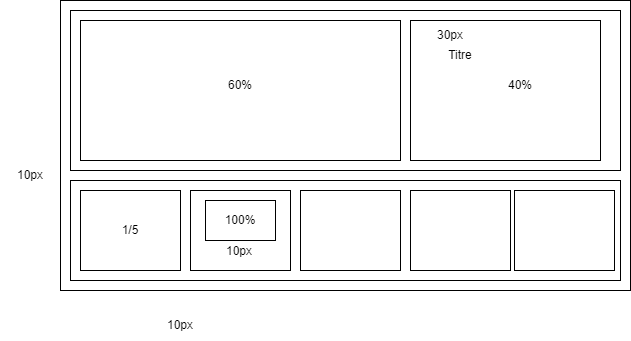

The diagram above was exported from draw.io. Its source (the exported page's mxGraphModel, read from the mxfile embedded in the PNG):
<mxGraphModel dx="1375" dy="786" grid="1" gridSize="10" guides="1" tooltips="1" connect="1" arrows="1" fold="1" page="1" pageScale="1" pageWidth="827" pageHeight="1169" math="0" shadow="0">
  <root>
    <mxCell id="0" />
    <mxCell id="1" parent="0" />
    <mxCell id="SbPP1siX2_XFkxcsF_l7-1" value="" style="rounded=0;whiteSpace=wrap;html=1;" vertex="1" parent="1">
      <mxGeometry x="120" y="120" width="570" height="290" as="geometry" />
    </mxCell>
    <mxCell id="SbPP1siX2_XFkxcsF_l7-2" value="" style="rounded=0;whiteSpace=wrap;html=1;" vertex="1" parent="1">
      <mxGeometry x="130" y="130" width="550" height="160" as="geometry" />
    </mxCell>
    <mxCell id="SbPP1siX2_XFkxcsF_l7-3" value="" style="rounded=0;whiteSpace=wrap;html=1;" vertex="1" parent="1">
      <mxGeometry x="130" y="300" width="550" height="100" as="geometry" />
    </mxCell>
    <mxCell id="SbPP1siX2_XFkxcsF_l7-4" value="" style="rounded=0;whiteSpace=wrap;html=1;" vertex="1" parent="1">
      <mxGeometry x="140" y="140" width="320" height="140" as="geometry" />
    </mxCell>
    <mxCell id="SbPP1siX2_XFkxcsF_l7-5" value="" style="rounded=0;whiteSpace=wrap;html=1;" vertex="1" parent="1">
      <mxGeometry x="470" y="140" width="190" height="140" as="geometry" />
    </mxCell>
    <mxCell id="SbPP1siX2_XFkxcsF_l7-6" value="60%" style="text;html=1;strokeColor=none;fillColor=none;align=center;verticalAlign=middle;whiteSpace=wrap;rounded=0;" vertex="1" parent="1">
      <mxGeometry x="270" y="190" width="60" height="30" as="geometry" />
    </mxCell>
    <mxCell id="SbPP1siX2_XFkxcsF_l7-7" value="40%" style="text;html=1;strokeColor=none;fillColor=none;align=center;verticalAlign=middle;whiteSpace=wrap;rounded=0;" vertex="1" parent="1">
      <mxGeometry x="550" y="190" width="60" height="30" as="geometry" />
    </mxCell>
    <mxCell id="SbPP1siX2_XFkxcsF_l7-8" value="1/5" style="rounded=0;whiteSpace=wrap;html=1;" vertex="1" parent="1">
      <mxGeometry x="140" y="310" width="100" height="80" as="geometry" />
    </mxCell>
    <mxCell id="SbPP1siX2_XFkxcsF_l7-9" value="" style="rounded=0;whiteSpace=wrap;html=1;" vertex="1" parent="1">
      <mxGeometry x="250" y="310" width="100" height="80" as="geometry" />
    </mxCell>
    <mxCell id="SbPP1siX2_XFkxcsF_l7-10" value="" style="rounded=0;whiteSpace=wrap;html=1;" vertex="1" parent="1">
      <mxGeometry x="360" y="310" width="100" height="80" as="geometry" />
    </mxCell>
    <mxCell id="SbPP1siX2_XFkxcsF_l7-11" value="" style="rounded=0;whiteSpace=wrap;html=1;" vertex="1" parent="1">
      <mxGeometry x="470" y="310" width="100" height="80" as="geometry" />
    </mxCell>
    <mxCell id="SbPP1siX2_XFkxcsF_l7-12" value="" style="rounded=0;whiteSpace=wrap;html=1;" vertex="1" parent="1">
      <mxGeometry x="574" y="310" width="100" height="80" as="geometry" />
    </mxCell>
    <mxCell id="SbPP1siX2_XFkxcsF_l7-13" value="10px" style="text;html=1;strokeColor=none;fillColor=none;align=center;verticalAlign=middle;whiteSpace=wrap;rounded=0;" vertex="1" parent="1">
      <mxGeometry x="210" y="430" width="60" height="30" as="geometry" />
    </mxCell>
    <mxCell id="SbPP1siX2_XFkxcsF_l7-14" value="10px" style="text;html=1;strokeColor=none;fillColor=none;align=center;verticalAlign=middle;whiteSpace=wrap;rounded=0;" vertex="1" parent="1">
      <mxGeometry x="60" y="280" width="60" height="30" as="geometry" />
    </mxCell>
    <mxCell id="SbPP1siX2_XFkxcsF_l7-15" value="100%" style="rounded=0;whiteSpace=wrap;html=1;" vertex="1" parent="1">
      <mxGeometry x="265" y="320" width="70" height="40" as="geometry" />
    </mxCell>
    <mxCell id="SbPP1siX2_XFkxcsF_l7-16" value="Titre" style="text;html=1;strokeColor=none;fillColor=none;align=center;verticalAlign=middle;whiteSpace=wrap;rounded=0;" vertex="1" parent="1">
      <mxGeometry x="490" y="160" width="60" height="30" as="geometry" />
    </mxCell>
    <mxCell id="SbPP1siX2_XFkxcsF_l7-17" value="30px" style="text;html=1;strokeColor=none;fillColor=none;align=center;verticalAlign=middle;whiteSpace=wrap;rounded=0;" vertex="1" parent="1">
      <mxGeometry x="480" y="140" width="60" height="30" as="geometry" />
    </mxCell>
    <mxCell id="SbPP1siX2_XFkxcsF_l7-18" value="10px" style="text;html=1;strokeColor=none;fillColor=none;align=center;verticalAlign=middle;whiteSpace=wrap;rounded=0;" vertex="1" parent="1">
      <mxGeometry x="269" y="356" width="60" height="30" as="geometry" />
    </mxCell>
  </root>
</mxGraphModel>